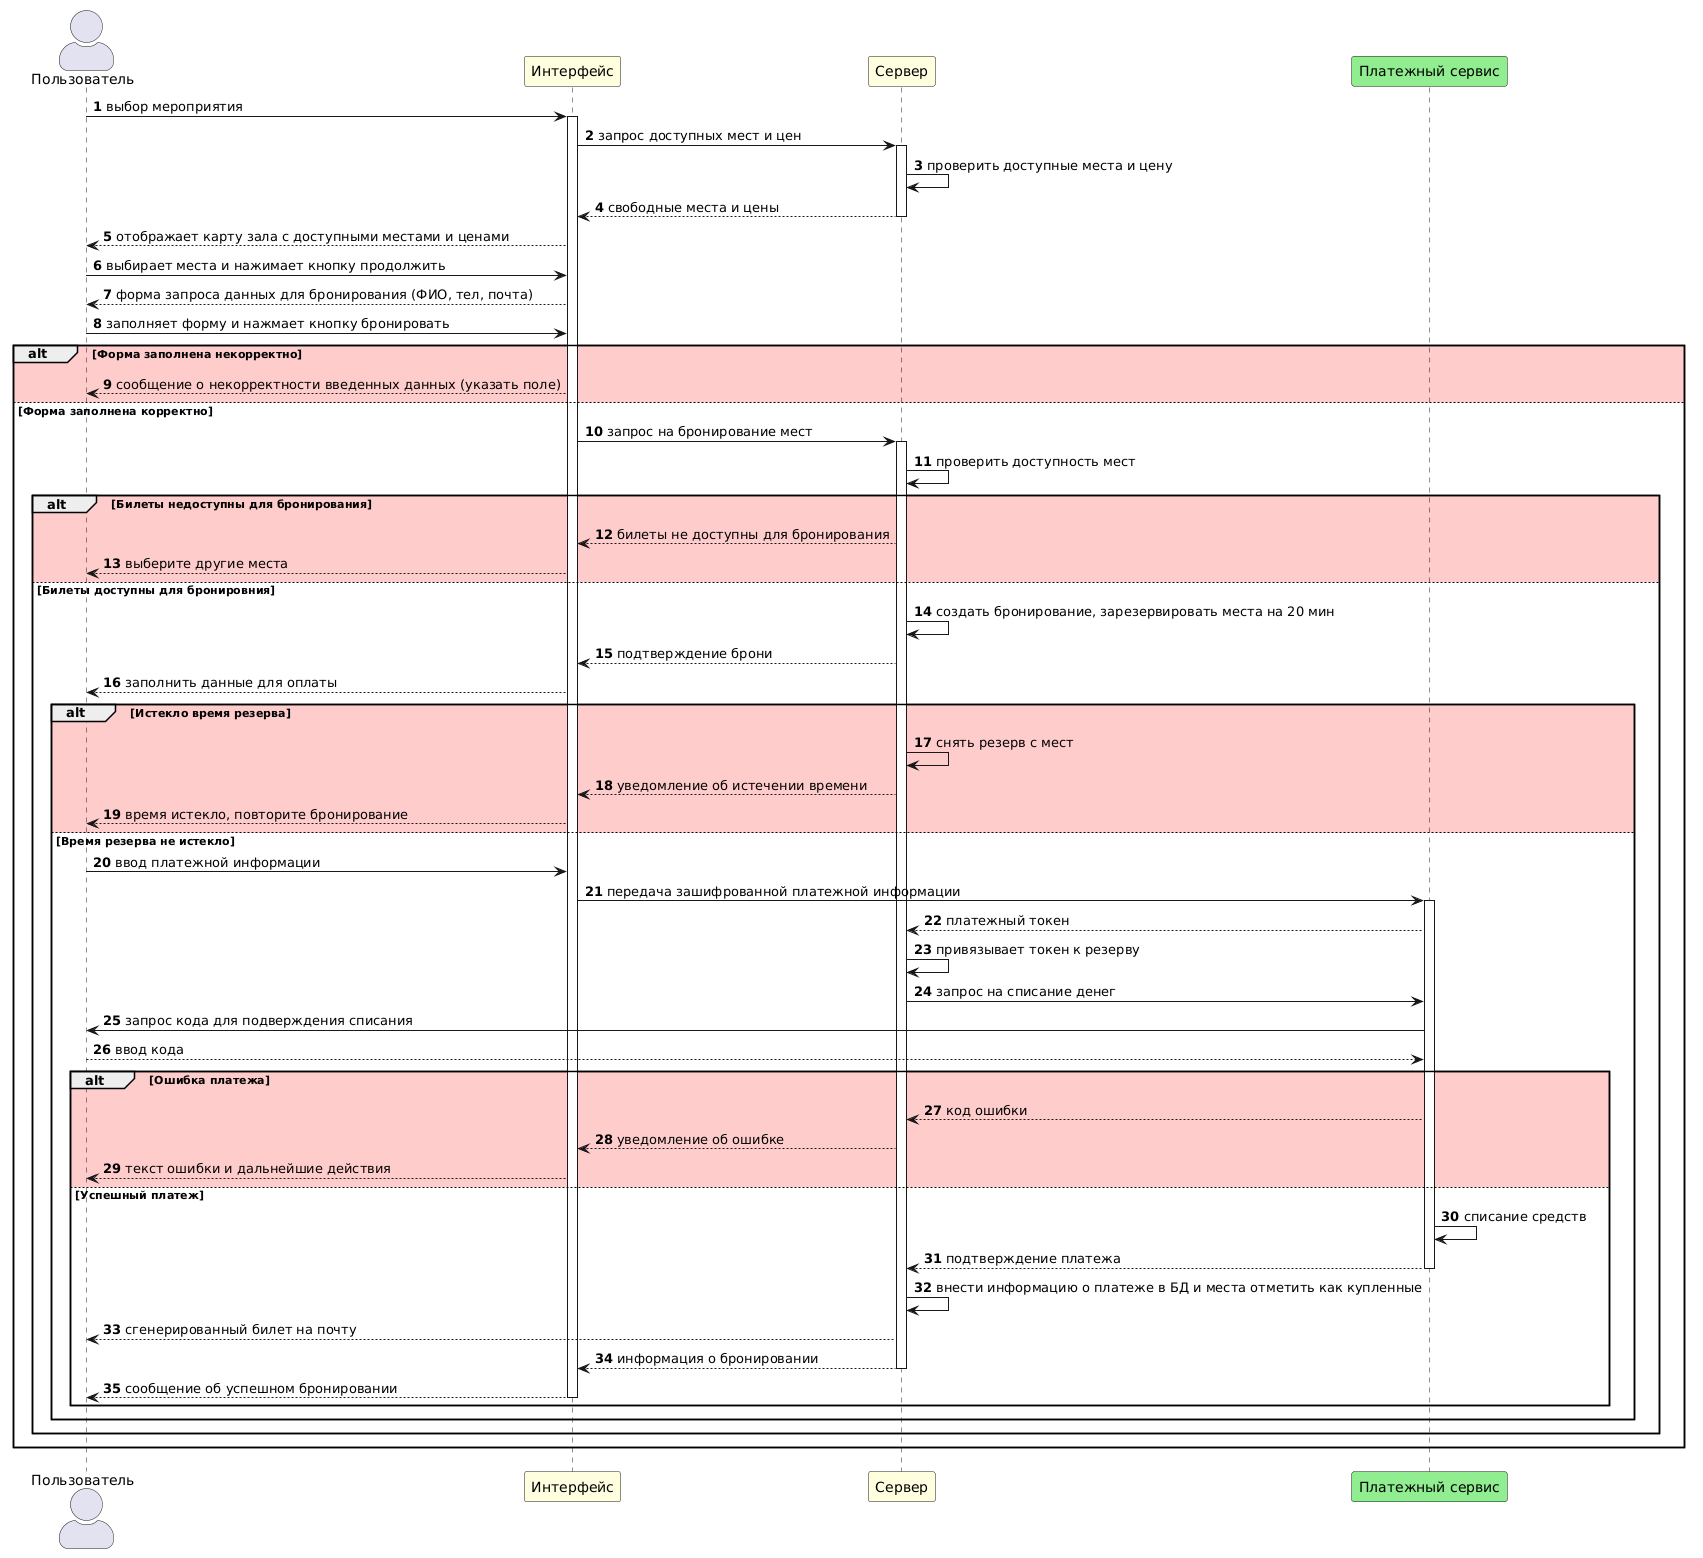

The diagram above was rendered by PlantUML. Its source (embedded in the PNG):
@startuml
autonumber
skinparam actorStyle awesome
actor "Пользователь" as user
participant "Интерфейс" as web #lightyellow
participant "Сервер" as server #lightyellow
participant "Платежный сервис" as paymentsys #lightgreen
user -> web : выбор мероприятия
activate web
web -> server : запрос доступных мест и цен
activate server
server -> server : проверить доступные места и цену
server --> web : свободные места и цены
deactivate server
web --> user : отображает карту зала с доступными местами и ценами
user -> web : выбирает места и нажимает кнопку продолжить
web --> user : форма запроса данных для бронирования (ФИО, тел, почта)
user -> web : заполняет форму и нажмает кнопку бронировать 
alt #ffcccc Форма заполнена некорректно
web --> user : сообщение о некорректности введенных данных (указать поле)
else #FFFFFF Форма заполнена корректно
web -> server : запрос на бронирование мест
activate server
server -> server : проверить доступность мест
alt #ffcccc Билеты недоступны для бронирования
server --> web : билеты не доступны для бронирования
web --> user : выберите другие места
else #FFFFFF Билеты доступны для бронировния
server -> server : создать бронирование, зарезервировать места на 20 мин
server --> web : подтверждение брони
web --> user : заполнить данные для оплаты
alt #ffcccc Истекло время резерва
server -> server : снять резерв с мест
server --> web : уведомление об истечении времени
web --> user : время истекло, повторите бронирование
else #FFFFFF Время резерва не истекло
user -> web : ввод платежной информации
web -> paymentsys : передача зашифрованной платежной информации 
activate paymentsys
paymentsys --> server : платежный токен
server -> server : привязывает токен к резерву
server -> paymentsys : запрос на списание денег
paymentsys -> user : запрос кода для подверждения списания
user --> paymentsys : ввод кода
alt #ffcccc Ошибка платежа
paymentsys --> server : код ошибки
server --> web : уведомление об ошибке
web --> user : текст ошибки и дальнейшие действия
else #FFFFFF Успешный платеж
paymentsys -> paymentsys : списание средств
paymentsys --> server : подтверждение платежа 
deactivate paymentsys
server -> server : внести информацию о платеже в БД и места отметить как купленные
server --> user : сгенерированный билет на почту
server --> web : информация о бронировании
deactivate server
web --> user : сообщение об успешном бронировании
deactivate web
end
end
end
@enduml